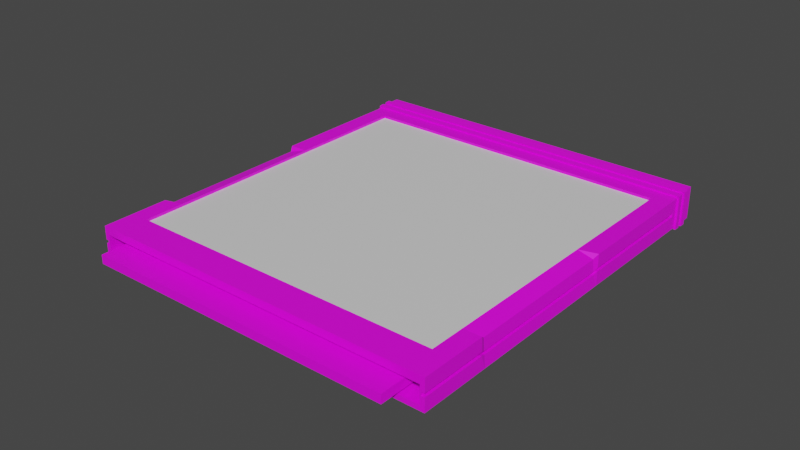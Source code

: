 # Source: cartridge.blend  (saved by Blender 2.82.7; exported with 4.5.12 LTS)
import bpy
from mathutils import Matrix  # noqa: F401  (used for matrix-valued properties, if any)

bpy.ops.wm.read_factory_settings(use_empty=True)
scene = bpy.context.scene
scene.name = 'Scene'

# ---- collections
col_collection = bpy.data.collections.new('Collection'); scene.collection.children.link(col_collection)

# ---- images (referenced by path relative to the original .blend; pixels are not part of the script)
import os
ASSET_DIR = os.environ.get("B2B_ASSET_DIR", "")  # directory of the original .blend (textures are referenced by path, not embedded)
HERE = os.path.dirname(os.path.abspath(__file__))  # packed textures are extracted next to this script under _unpacked/

def load_image(name, relpath, width, height, colorspace="sRGB"):
    """Load a texture the original file referenced (path relative to the .blend, or extracted next to this script)."""
    p = next((c for c in (os.path.join(HERE, relpath), os.path.join(ASSET_DIR, relpath)) if relpath and os.path.exists(c)), "")
    if p:
        img = bpy.data.images.load(p, check_existing=True)
        img.name = name
    else:  # same state as the original file: an image datablock whose file is absent (Cycles renders it pink)
        img = bpy.data.images.new(name, width, height)
        img.source = "FILE"
        img.filepath = "//" + (relpath or name)
    img.colorspace_settings.name = colorspace
    return img
img_cartridge_case_diffuse_png = load_image('cartridge_case-DIFFUSE.png', 'cartridge_case-DIFFUSE.png', 1024, 1024, 'sRGB')

# ---- materials (node trees are filled in below, after node groups)
mat_label = bpy.data.materials.new('label')
mat_label.use_transparent_shadow = False
mat_case = bpy.data.materials.new('case')
mat_case.use_transparent_shadow = False
mat_led1 = bpy.data.materials.new('led1')
mat_led1.use_transparent_shadow = False
mat_led2 = bpy.data.materials.new('led2')
mat_led2.use_transparent_shadow = False

# ---- material node trees
mat_label.use_nodes = True; mat_label.node_tree.nodes.clear()
_N = mat_label.node_tree.nodes; _L = mat_label.node_tree.links
n0 = _N.new('ShaderNodeOutputMaterial'); n0.name = 'Material Output'; n0.location = (300, 300)
n1 = _N.new('ShaderNodeBsdfPrincipled'); n1.name = 'Principled BSDF'; n1.location = (10, 300)
n1.distribution = 'GGX'
n1.subsurface_method = 'BURLEY'
n1.inputs[0].default_value = (0.7461, 0.7461, 0.7461, 1.0)
n1.inputs[3].default_value = 1.45
n1.inputs[27].default_value = (0.0, 0.0, 0.0, 1.0)
n1.inputs[28].default_value = 1.0
_L.new(n1.outputs[0], n0.inputs[0])
n0.is_active_output = True
mat_case.use_nodes = True; mat_case.node_tree.nodes.clear()
_N = mat_case.node_tree.nodes; _L = mat_case.node_tree.links
n0 = _N.new('ShaderNodeOutputMaterial'); n0.name = 'Material Output'; n0.location = (300, 300)
n1 = _N.new('ShaderNodeBsdfPrincipled'); n1.name = 'Principled BSDF'; n1.location = (10, 300)
n1.distribution = 'GGX'
n1.subsurface_method = 'BURLEY'
n1.inputs[3].default_value = 1.45
n1.inputs[27].default_value = (0.0, 0.0, 0.0, 1.0)
n1.inputs[28].default_value = 1.0
n2 = _N.new('ShaderNodeTexImage'); n2.name = 'Image Texture'; n2.location = (-280, 278)
n2.image = img_cartridge_case_diffuse_png
_L.new(n1.outputs[0], n0.inputs[0])
_L.new(n2.outputs[0], n1.inputs[0])
n0.is_active_output = True
mat_led1.use_nodes = True; mat_led1.node_tree.nodes.clear()
_N = mat_led1.node_tree.nodes; _L = mat_led1.node_tree.links
n0 = _N.new('ShaderNodeOutputMaterial'); n0.name = 'Material Output'; n0.location = (300, 300)
n1 = _N.new('ShaderNodeBsdfPrincipled'); n1.name = 'Principled BSDF'; n1.location = (10, 300)
n1.distribution = 'GGX'
n1.subsurface_method = 'BURLEY'
n1.inputs[0].default_value = (0.0116, 0.7578, 0.009087, 1.0)
n1.inputs[3].default_value = 1.45
n1.inputs[27].default_value = (0.0, 0.0, 0.0, 1.0)
n1.inputs[28].default_value = 1.0
_L.new(n1.outputs[0], n0.inputs[0])
n0.is_active_output = True
mat_led2.use_nodes = True; mat_led2.node_tree.nodes.clear()
_N = mat_led2.node_tree.nodes; _L = mat_led2.node_tree.links
n0 = _N.new('ShaderNodeOutputMaterial'); n0.name = 'Material Output'; n0.location = (300, 300)
n1 = _N.new('ShaderNodeBsdfPrincipled'); n1.name = 'Principled BSDF'; n1.location = (10, 300)
n1.distribution = 'GGX'
n1.subsurface_method = 'BURLEY'
n1.inputs[0].default_value = (0.004668, 0.3326, 1.0, 1.0)
n1.inputs[3].default_value = 1.45
n1.inputs[27].default_value = (0.0, 0.0, 0.0, 1.0)
n1.inputs[28].default_value = 1.0
_L.new(n1.outputs[0], n0.inputs[0])
n0.is_active_output = True

# ---- world
world_world = bpy.data.worlds.new('World'); scene.world = world_world
world_world.use_nodes = True; world_world.node_tree.nodes.clear()
_N = world_world.node_tree.nodes; _L = world_world.node_tree.links
n0 = _N.new('ShaderNodeOutputWorld'); n0.name = 'World Output'; n0.location = (300, 300)
n1 = _N.new('ShaderNodeBackground'); n1.name = 'Background'; n1.location = (10, 300)
n1.inputs[0].default_value = (0.05088, 0.05088, 0.05088, 1.0)
_L.new(n1.outputs[0], n0.inputs[0])
n0.is_active_output = True
world_world.color = (0.05088, 0.05088, 0.05088)
world_world.use_sun_shadow = False
world_world.sun_shadow_jitter_overblur = 0.0

# ---- meshes
me_cube_003 = bpy.data.meshes.new('Cube.003')
me_cube_003.from_pydata([(-0.05794, 0.1351, -0.004513), (-0.05794, 0.1351, 0.006024), (0.05794, 0.1351, -0.004513), (0.05794, 0.1351, 0.006024), (-0.05794, 0.1245, -0.004513), (-0.05205, 0.1215, 0.005336), (0.05794, 0.1245, -0.004513), (0.05205, 0.1215, 0.005336), (-0.05794, 0.1332, 0.006024), (0.05794, 0.1332, -0.004513), (-0.05794, 0.1332, -0.004513), (0.05794, 0.1332, 0.006024), (-0.05645, 0.00656, -0.002865), (-0.05205, 0.01662, 0.005336), (0.05205, 0.01662, 0.005336), (0.05645, 0.00656, -0.002865), (0.05794, 0.1245, 0.005336), (0.05645, 0.00656, 0.002865), (-0.05645, 0.00656, 0.002865), (-0.05794, 0.1245, 0.005336), (-0.05794, 0.00656, -0.004513), (-0.05794, 0.00656, 0.005336), (0.05794, 0.00656, 0.005336), (0.05794, 0.00656, -0.004513), (-0.05088, 0.02078, -0.001429), (-0.05088, 0.02078, 0.001429), (0.05088, 0.02078, 0.001429), (0.05088, 0.02078, -0.001429), (-0.05645, 0.02078, -0.002865), (-0.05645, 0.02078, 0.002865), (0.05645, 0.02078, 0.002865), (0.05645, 0.02078, -0.002865), (-0.05088, -0.0003754, -0.001429), (-0.05088, -0.0003754, 0.001429), (0.05088, -0.0003754, 0.001429), (0.05088, -0.0003754, -0.001429), (-0.05794, 0.1351, 0.000428), (0.05794, 0.1351, 0.000428), (0.03203, 0.1351, 0.000428), (0.0242, 0.1351, 0.000428), (0.0242, 0.1351, 0.001525), (0.0243, 0.1351, 0.002039), (0.02447, 0.1351, 0.002527), (0.0247, 0.1351, 0.002983), (0.02498, 0.1351, 0.003403), (0.02532, 0.1351, 0.003783), (0.0257, 0.1351, 0.004117), (0.02612, 0.1351, 0.004401), (0.02657, 0.1351, 0.00463), (0.02706, 0.1351, 0.004799), (0.02758, 0.1351, 0.004904), (0.02811, 0.1351, 0.00494), (0.02865, 0.1351, 0.004904), (0.02916, 0.1351, 0.004799), (0.02965, 0.1351, 0.00463), (0.03011, 0.1351, 0.004401), (0.03053, 0.1351, 0.004117), (0.03091, 0.1351, 0.003783), (0.03124, 0.1351, 0.003403), (0.03152, 0.1351, 0.002983), (0.03175, 0.1351, 0.002527), (0.03192, 0.1351, 0.002039), (0.03203, 0.1351, 0.001525), (0.03206, 0.1351, 0.0009886), (0.02416, 0.1351, 0.0009886), (0.03192, 0.1351, -6.17e-05), (0.03175, 0.1351, -0.0005493), (0.03152, 0.1351, -0.001006), (0.03124, 0.1351, -0.001426), (0.03091, 0.1351, -0.001805), (0.03053, 0.1351, -0.00214), (0.03011, 0.1351, -0.002423), (0.02965, 0.1351, -0.002653), (0.02916, 0.1351, -0.002822), (0.02865, 0.1351, -0.002927), (0.02811, 0.1351, -0.002963), (0.02758, 0.1351, -0.002927), (0.02706, 0.1351, -0.002822), (0.02657, 0.1351, -0.002653), (0.02612, 0.1351, -0.002423), (0.0257, 0.1351, -0.00214), (0.02532, 0.1351, -0.001805), (0.02498, 0.1351, -0.001426), (0.0247, 0.1351, -0.001006), (0.02447, 0.1351, -0.0005493), (0.0243, 0.1351, -6.17e-05), (0.0464, 0.1351, 0.000428), (0.03858, 0.1351, 0.000428), (0.03857, 0.1351, 0.001525), (0.03868, 0.1351, 0.002039), (0.03885, 0.1351, 0.002527), (0.03907, 0.1351, 0.002983), (0.03936, 0.1351, 0.003403), (0.03969, 0.1351, 0.003783), (0.04007, 0.1351, 0.004117), (0.04049, 0.1351, 0.004401), (0.04095, 0.1351, 0.00463), (0.04144, 0.1351, 0.004799), (0.04195, 0.1351, 0.004904), (0.04249, 0.1351, 0.00494), (0.04302, 0.1351, 0.004904), (0.04354, 0.1351, 0.004799), (0.04402, 0.1351, 0.00463), (0.04448, 0.1351, 0.004401), (0.0449, 0.1351, 0.004117), (0.04528, 0.1351, 0.003783), (0.04561, 0.1351, 0.003403), (0.0459, 0.1351, 0.002983), (0.04613, 0.1351, 0.002527), (0.0463, 0.1351, 0.002039), (0.0464, 0.1351, 0.001525), (0.04644, 0.1351, 0.0009886), (0.03853, 0.1351, 0.0009886), (0.0463, 0.1351, -6.17e-05), (0.04613, 0.1351, -0.0005493), (0.0459, 0.1351, -0.001006), (0.04561, 0.1351, -0.001426), (0.04528, 0.1351, -0.001805), (0.0449, 0.1351, -0.00214), (0.04448, 0.1351, -0.002423), (0.04402, 0.1351, -0.002653), (0.04354, 0.1351, -0.002822), (0.04302, 0.1351, -0.002927), (0.04249, 0.1351, -0.002963), (0.04195, 0.1351, -0.002927), (0.04144, 0.1351, -0.002822), (0.04095, 0.1351, -0.002653), (0.04049, 0.1351, -0.002423), (0.04007, 0.1351, -0.00214), (0.03969, 0.1351, -0.001805), (0.03936, 0.1351, -0.001426), (0.03907, 0.1351, -0.001006), (0.03885, 0.1351, -0.0005493), (0.03868, 0.1351, -6.17e-05), (-0.05794, 0.1315, -0.004513), (0.05794, 0.1315, 0.005889), (-0.05794, 0.1315, 0.005889), (0.05794, 0.1315, -0.004513), (-0.05794, 0.1298, -0.004513), (0.05794, 0.1298, 0.005752), (-0.05794, 0.1298, 0.005752), (0.05794, 0.1298, -0.004513), (-0.05866, 0.1297, 0.006238), (-0.05866, 0.1315, 0.006387), (0.05866, 0.1297, -0.005005), (0.05866, 0.1315, -0.005005), (-0.05866, 0.1315, -0.005005), (0.05866, 0.1315, 0.006387), (-0.05866, 0.1297, -0.005005), (0.05866, 0.1297, 0.006238), (-0.05794, 0.1283, -0.004513), (0.05794, 0.1283, 0.00564), (-0.05794, 0.1283, 0.00564), (0.05794, 0.1283, -0.004513), (-0.05794, 0.1266, -0.004513), (0.05794, 0.1266, 0.005504), (-0.05794, 0.1266, 0.005504), (0.05794, 0.1266, -0.004513), (-0.05856, 0.1265, 0.005983), (-0.05856, 0.1284, 0.006133), (0.05856, 0.1265, -0.004999), (0.05856, 0.1284, -0.004999), (-0.05856, 0.1284, -0.004999), (0.05856, 0.1284, 0.006133), (-0.05856, 0.1265, -0.004999), (0.05856, 0.1265, 0.005983), (0.05205, 0.1215, 0.004467), (0.05205, 0.01662, 0.004467), (-0.05205, 0.01662, 0.004467), (-0.05205, 0.1215, 0.004467), (0.05205, 0.02828, 0.004467), (-0.05794, 0.02828, -0.004513), (0.05794, 0.02828, -0.004513), (-0.05794, 0.02828, 0.005336), (-0.05205, 0.02828, 0.004467), (-0.05205, 0.02828, 0.005336), (0.05794, 0.02828, 0.005336), (0.05205, 0.02828, 0.005336), (0.05794, 0.08154, -0.004513), (-0.05794, 0.08154, 0.005336), (-0.05794, 0.08154, -0.004513), (-0.05205, 0.08154, 0.004467), (-0.05205, 0.08154, 0.005336), (0.05205, 0.08154, 0.005336), (0.05205, 0.08154, 0.004467), (0.05794, 0.08154, 0.005336), (0.05205, 0.02992, 0.004467), (-0.05794, 0.02992, -0.004513), (0.05714, 0.02992, 0.004023), (0.05205, 0.02992, 0.005336), (0.05794, 0.02992, -0.004513), (-0.05714, 0.02992, 0.004023), (-0.05205, 0.02992, 0.004467), (-0.05205, 0.02992, 0.005336), (0.05794, 0.08007, -0.004513), (-0.05714, 0.08007, 0.004023), (-0.05205, 0.08007, 0.004467), (-0.05205, 0.08007, 0.005336), (0.05205, 0.08007, 0.004467), (-0.05794, 0.08007, -0.004513), (0.05714, 0.08007, 0.004023), (0.05205, 0.08007, 0.005336), (-0.05794, 0.00656, 0.000981), (0.05794, 0.00656, 0.000981), (0.05794, 0.1245, 0.000981), (-0.05794, 0.1245, 0.000981), (0.05794, 0.1332, 0.001365), (-0.05794, 0.1332, 0.001365), (-0.05645, 0.00656, 0.001908), (0.05645, 0.00656, 0.001421), (-0.05645, 0.02078, 0.0003314), (0.05645, 0.02078, 0.0003314), (-0.05088, 0.02078, 0.0001653), (0.05088, 0.02078, 0.0001653), (-0.05711, 0.08154, 0.0009509), (-0.05711, 0.08154, -0.0001774), (-0.05794, 0.1315, 0.00129), (0.05794, 0.1315, 0.00129), (-0.05794, 0.1298, 0.001213), (0.05794, 0.1298, 0.001213), (-0.05866, 0.1315, 0.00135), (0.05866, 0.1315, 0.00135), (-0.05866, 0.1297, 0.001267), (0.05866, 0.1297, 0.001267), (-0.05794, 0.1283, 0.001151), (0.05794, 0.1283, 0.001151), (-0.05794, 0.1266, 0.001075), (0.05794, 0.1266, 0.001075), (-0.05856, 0.1284, 0.001211), (0.05856, 0.1284, 0.001211), (-0.05856, 0.1265, 0.001127), (0.05856, 0.1265, 0.001127), (-0.05794, 0.02828, 0.000981), (0.05794, 0.02828, 0.000981), (-0.05794, 0.08154, 0.000981), (0.05794, 0.08154, 0.000981), (0.05749, 0.02992, 0.0002485), (-0.05749, 0.02992, 0.0002485), (0.05749, 0.08007, 0.0002485), (-0.05749, 0.08007, 0.0002485), (0.05794, 0.00656, -0.0001473), (0.05794, 0.1245, -0.0001473), (-0.05794, 0.1245, -0.0001473), (0.05794, 0.1332, 0.0001578), (-0.05794, 0.1332, 0.0001578), (0.05645, 0.00656, -0.0008697), (0.05645, 0.02078, -0.000325), (0.05088, 0.02078, -0.0001621), (-0.05711, 0.006565, 0.0009509), (-0.05794, 0.1315, 9.792e-05), (0.05794, 0.1315, 9.792e-05), (-0.05794, 0.1298, 3.743e-05), (0.05794, 0.1298, 3.743e-05), (-0.05866, 0.1315, 4.497e-05), (0.05866, 0.1315, 4.497e-05), (-0.05866, 0.1297, -2.128e-05), (0.05866, 0.1297, -2.128e-05), (-0.05794, 0.1283, -1.231e-05), (0.05794, 0.1283, -1.231e-05), (-0.05794, 0.1266, -7.27e-05), (0.05794, 0.1266, -7.27e-05), (-0.05856, 0.1284, -6.455e-05), (0.05856, 0.1284, -6.455e-05), (-0.05856, 0.1265, -0.0001308), (0.05856, 0.1265, -0.0001308), (-0.05794, 0.02828, -0.0001473), (0.05794, 0.02828, -0.0001473), (0.05794, 0.08154, -0.0001473), (0.05759, 0.02992, -0.0007293), (-0.05759, 0.02992, -0.0007293), (0.05759, 0.08007, -0.0007293), (-0.05759, 0.08007, -0.0007293), (-0.05794, 0.00656, -0.0001473), (-0.05645, 0.00656, -0.0008264), (-0.05645, 0.02078, -0.000325), (-0.05088, 0.02078, -0.0001621), (-0.05711, 0.006565, -0.0001774), (-0.05794, 0.08154, -0.0001473), (-0.05667, 0.02992, 0.0002185), (-0.05667, 0.08007, 0.0002185), (-0.05711, 0.02828, 0.0009509), (-0.05711, 0.1245, 0.0009509), (-0.05711, 0.1245, -0.0001774), (-0.05711, 0.02828, -0.0001774), (-0.05676, 0.02992, -0.0007594), (-0.05676, 0.08007, -0.0007594), (0.05685, 0.08154, 0.0009532), (0.0564, 0.08007, 0.0002208), (0.0564, 0.02992, 0.0002208), (0.05685, 0.02828, 0.0009532), (0.05685, 0.006564, 0.0009532), (0.05685, 0.1245, 0.0009532), (0.05685, 0.006564, -0.000175), (0.05685, 0.1245, -0.000175), (0.05685, 0.02828, -0.000175), (0.05685, 0.08154, -0.000175), (0.0565, 0.02992, -0.0007571), (0.0565, 0.08007, -0.0007571)], [], [(10, 244, 207, 8, 1, 36, 0), (0, 36, 39, 85, 84, 83, 82, 81, 80, 79, 78, 77, 76, 75, 74, 73, 72, 71, 70, 69, 68, 67, 66, 65, 38, 87, 133, 132, 131, 130, 129, 128, 127, 126, 125, 124, 123, 122, 121, 120, 119, 118, 117, 116, 115, 114, 113, 86, 37, 2), (204, 16, 185, 235), (4, 6, 178, 180), (7, 5, 169, 166), (155, 156, 19, 16), (154, 157, 6, 4), (227, 155, 16, 204), (202, 21, 173, 232), (2, 37, 3, 11, 206, 243, 9), (0, 2, 9, 10), (3, 1, 8, 11), (216, 136, 8, 207), (17, 18, 29, 30), (7, 183, 185, 16), (14, 13, 21, 22), (13, 175, 173, 21), (5, 7, 16, 19), (208, 18, 21, 202), (245, 15, 23, 240), (15, 12, 20, 23), (18, 17, 22, 21), (284, 278, 279, 285), (209, 17, 30, 211), (12, 15, 31, 28), (273, 12, 28, 274), (212, 25, 29, 210), (247, 27, 31, 246), (27, 24, 28, 31), (25, 26, 30, 29), (283, 280, 278, 284), (26, 25, 33, 34), (285, 279, 214, 215), (24, 27, 35, 32), (37, 86, 111, 110, 109, 108, 107, 106, 105, 104, 103, 102, 101, 100, 99, 98, 97, 96, 95, 94, 93, 92, 91, 90, 89, 88, 112, 87, 38, 63, 62, 61, 60, 59, 58, 57, 56, 55, 54, 53, 52, 51, 50, 49, 48, 47, 46, 45, 44, 43, 42, 41, 40, 64, 39, 36, 1, 3), (39, 64, 40, 41, 42, 43, 44, 45, 46, 47, 48, 49, 50, 51, 52, 53, 54, 55, 56, 57, 58, 59, 60, 61, 62, 63, 38), (38, 65, 66, 67, 68, 69, 70, 71, 72, 73, 74, 75, 76, 77, 78, 79, 80, 81, 82, 83, 84, 85, 39), (87, 112, 88, 89, 90, 91, 92, 93, 94, 95, 96, 97, 98, 99, 100, 101, 102, 103, 104, 105, 106, 107, 108, 109, 110, 111, 86), (86, 113, 114, 115, 116, 117, 118, 119, 120, 121, 122, 123, 124, 125, 126, 127, 128, 129, 130, 131, 132, 133, 87), (218, 140, 142, 222), (206, 11, 135, 217), (10, 9, 137, 134), (11, 8, 136, 135), (224, 152, 140, 218), (141, 138, 148, 144), (217, 135, 147, 221), (135, 136, 143, 147), (222, 142, 143, 220), (221, 147, 149, 223), (146, 145, 144, 148), (147, 143, 142, 149), (134, 137, 145, 146), (140, 139, 149, 142), (249, 134, 146, 253), (252, 141, 144, 256), (260, 157, 160, 264), (219, 139, 151, 225), (138, 141, 153, 150), (139, 140, 152, 151), (205, 19, 156, 226), (257, 150, 162, 261), (156, 155, 165, 158), (150, 153, 161, 162), (230, 158, 159, 228), (229, 163, 165, 231), (162, 161, 160, 164), (163, 159, 158, 165), (151, 152, 159, 163), (225, 151, 163, 229), (157, 154, 164, 160), (226, 156, 158, 230), (13, 14, 167, 168), (5, 182, 181, 169), (14, 177, 170, 167), (239, 195, 179, 234), (174, 175, 13, 168), (233, 176, 22, 203), (195, 197, 182, 179), (198, 201, 183, 184), (196, 192, 174, 168, 167, 170, 186, 198, 184, 166, 169, 181), (171, 172, 23, 20), (176, 177, 14, 22), (179, 182, 5, 19), (234, 179, 19, 205), (192, 193, 175, 174), (184, 183, 7, 166), (236, 188, 176, 233), (187, 190, 172, 171), (188, 189, 177, 176), (200, 201, 189, 188), (199, 194, 190, 187), (238, 200, 188, 236), (196, 197, 193, 192), (170, 177, 189, 186), (173, 175, 193, 191), (232, 173, 191, 237), (181, 182, 197, 196), (235, 185, 200, 238), (180, 178, 194, 199), (185, 183, 201, 200), (186, 189, 201, 198), (191, 193, 197, 195), (237, 191, 195, 239), (232, 237, 278, 280), (235, 238, 287, 286), (234, 205, 281, 214), (236, 233, 289, 288), (241, 204, 291, 293), (205, 242, 282, 281), (266, 268, 296, 294), (271, 269, 284, 285), (259, 226, 230, 263), (258, 225, 229, 262), (262, 229, 231, 264), (263, 230, 228, 261), (152, 224, 228, 159), (242, 205, 226, 259), (252, 219, 225, 258), (155, 227, 231, 165), (139, 219, 223, 149), (136, 216, 220, 143), (254, 221, 223, 256), (255, 222, 220, 253), (250, 217, 221, 254), (257, 224, 218, 251), (243, 206, 217, 250), (251, 218, 222, 255), (269, 265, 283, 284), (265, 272, 276, 283), (26, 213, 211, 30), (275, 212, 210, 274), (18, 208, 210, 29), (245, 209, 211, 246), (276, 248, 280, 283), (17, 209, 203, 22), (276, 272, 273), (249, 216, 207, 244), (277, 271, 285, 215), (260, 227, 204, 241), (267, 241, 293, 295), (6, 241, 267, 178), (157, 260, 241, 6), (20, 272, 265, 171), (134, 249, 244, 10), (12, 273, 272, 20), (15, 245, 246, 31), (24, 275, 274, 28), (247, 213, 26, 34, 35, 27), (25, 212, 275, 24, 32, 33), (138, 251, 255, 148), (9, 243, 250, 137), (150, 257, 251, 138), (137, 250, 254, 145), (148, 255, 253, 146), (145, 254, 256, 144), (141, 252, 258, 153), (4, 242, 259, 154), (164, 263, 261, 162), (161, 262, 264, 160), (153, 258, 262, 161), (154, 259, 263, 164), (199, 271, 277, 180), (172, 266, 240, 23), (180, 277, 242, 4), (190, 268, 266, 172), (194, 270, 268, 190), (171, 265, 269, 187), (178, 267, 270, 194), (187, 269, 271, 199), (224, 257, 261, 228), (227, 260, 264, 231), (219, 252, 256, 223), (216, 249, 253, 220), (213, 247, 246, 211), (208, 273, 274, 210), (35, 34, 33, 32), (203, 209, 290), (215, 214, 281, 282), (242, 277, 215, 282), (202, 248, 208), (202, 232, 280, 248), (237, 239, 279, 278), (239, 234, 214, 279), (276, 273, 208, 248), (295, 286, 287, 297), (297, 287, 288, 296), (296, 288, 289, 294), (294, 289, 290, 292), (293, 291, 286, 295), (268, 270, 297, 296), (240, 266, 294, 292), (204, 235, 286, 291), (233, 203, 290, 289), (238, 236, 288, 287), (240, 292, 245), (270, 267, 295, 297), (290, 209, 245, 292)])
me_cube_003.polygons.foreach_set('material_index', [1, 1, 1, 1, 1, 1, 1, 1, 1, 1, 1, 1, 1, 1, 1, 1, 1, 1, 1, 1, 1, 1, 1, 1, 1, 1, 1, 1, 1, 1, 1, 1, 1, 1, 1, 3, 3, 2, 2, 1, 1, 1, 1, 1, 1, 1, 1, 1, 1, 1, 1, 1, 1, 1, 1, 1, 1, 1, 1, 1, 1, 1, 1, 1, 1, 1, 1, 1, 1, 1, 1, 1, 1, 1, 1, 1, 1, 1, 1, 0, 1, 1, 1, 1, 1, 1, 1, 1, 1, 1, 1, 1, 1, 1, 1, 1, 1, 1, 1, 1, 1, 1, 1, 1, 1, 1, 1, 1, 1, 1, 1, 1, 1, 1, 1, 1, 1, 1, 1, 1, 1, 1, 1, 1, 1, 1, 1, 1, 1, 1, 1, 1, 1, 1, 1, 1, 1, 1, 1, 1, 1, 1, 1, 1, 1, 1, 1, 1, 1, 1, 1, 1, 1, 1, 1, 1, 1, 1, 1, 1, 1, 1, 1, 1, 1, 1, 1, 1, 1, 1, 1, 1, 1, 1, 1, 1, 1, 1, 1, 1, 1, 1, 1, 1, 1, 1, 1, 1, 1, 1, 1, 1, 1, 1, 1, 1, 1])
_uv = me_cube_003.uv_layers.new(name='UVMap')
_uv.uv.foreach_set('vector', [0.3764, 0.8989, 0.3764, 0.806, 0.3764, 0.782, 0.3764, 0.6893, 0.3806, 0.6893, 0.3806, 0.7411, 0.3806, 0.8989, 0.2979, 0.5053, 0.3031, 0.6287, 0.09192, 0.629, 0.09152, 0.626, 0.09097, 0.623, 0.09029, 0.6202, 0.08949, 0.6176, 0.08861, 0.6153, 0.08775, 0.6132, 0.08685, 0.6115, 0.08591, 0.6101, 0.08495, 0.609, 0.08389, 0.6083, 0.08218, 0.608, 0.08055, 0.6082, 0.07893, 0.6089, 0.07758, 0.61, 0.07629, 0.6115, 0.0751, 0.6132, 0.07405, 0.6153, 0.07319, 0.6176, 0.07251, 0.6202, 0.07202, 0.6231, 0.07171, 0.6261, 0.07159, 0.6291, 0.05456, 0.6291, 0.05413, 0.6261, 0.05353, 0.6231, 0.05279, 0.6203, 0.05193, 0.6177, 0.05095, 0.6153, 0.04987, 0.6132, 0.0487, 0.6115, 0.04743, 0.61, 0.04609, 0.609, 0.04469, 0.6083, 0.04324, 0.6081, 0.04183, 0.6083, 0.0405, 0.609, 0.03927, 0.61, 0.03814, 0.6115, 0.03713, 0.6133, 0.03625, 0.6153, 0.03553, 0.6177, 0.03495, 0.6203, 0.03454, 0.6231, 0.03429, 0.6261, 0.0342, 0.6292, 0.004173, 0.6292, 0.001695, 0.5011, 0.9293, 0.8317, 0.9293, 0.9683, 0.8346, 0.9683, 0.8346, 0.8317, 0.2992, 0.4053, 0.002996, 0.4057, 0.003274, 0.3067, 0.2995, 0.3069, 0.6159, 0.4856, 0.3282, 0.475, 0.3538, 0.4426, 0.5819, 0.4595, 0.6302, 0.5011, 0.3145, 0.4884, 0.3149, 0.4805, 0.6305, 0.4932, 0.2991, 0.4151, 0.002924, 0.4109, 0.002996, 0.4057, 0.2992, 0.4099, 0.9347, 0.8347, 0.9346, 0.9736, 0.9293, 0.9683, 0.9293, 0.8317, 0.05947, 0.8209, 0.05941, 0.6854, 0.1069, 0.6854, 0.1069, 0.8209, 0.989, 0.5654, 0.989, 0.7196, 0.989, 0.8942, 0.9849, 0.8942, 0.9849, 0.7488, 0.9849, 0.7112, 0.9849, 0.5654, 0.2979, 0.5053, 0.001695, 0.5011, 0.001761, 0.4959, 0.298, 0.5001, 0.6262, 0.6006, 0.3105, 0.5879, 0.3108, 0.5824, 0.6264, 0.5951, 0.3706, 0.7856, 0.3706, 0.6958, 0.3764, 0.6893, 0.3764, 0.782, 0.6297, 0.1008, 0.3114, 0.08772, 0.3129, 0.05156, 0.6312, 0.0646, 0.6159, 0.4856, 0.6154, 0.3816, 0.6304, 0.3829, 0.6305, 0.4932, 0.6145, 0.2126, 0.3211, 0.2032, 0.3035, 0.177, 0.6303, 0.1904, 0.3211, 0.2032, 0.3219, 0.2334, 0.3056, 0.2329, 0.3035, 0.177, 0.3282, 0.475, 0.6159, 0.4856, 0.6305, 0.4932, 0.3149, 0.4805, 0.05553, 0.8464, 0.05544, 0.7704, 0.05941, 0.6854, 0.05947, 0.8209, 0.6654, 0.7938, 0.6653, 0.7165, 0.6695, 0.6594, 0.6695, 0.7963, 0.01145, 0.07991, 0.3, 0.08401, 0.3031, 0.1381, 0.006861, 0.1339, 0.3114, 0.08772, 0.6297, 0.1008, 0.6303, 0.1904, 0.3035, 0.177, 0.1105, 0.856, 0.1105, 0.8209, 0.2201, 0.8208, 0.2201, 0.8559, 0.6654, 0.8138, 0.6654, 0.8908, 0.6351, 0.8908, 0.635, 0.8138, 0.3, 0.08401, 0.01145, 0.07991, 0.01192, 0.04714, 0.3005, 0.05124, 0.05555, 0.8661, 0.05563, 0.9424, 0.02566, 0.9424, 0.02558, 0.8662, 0.01254, 0.8515, 0.0125, 0.8135, 0.02547, 0.7704, 0.02556, 0.8465, 0.6218, 0.7988, 0.6218, 0.7602, 0.635, 0.7166, 0.635, 0.7938, 0.02682, 0.0002211, 0.2869, 0.003919, 0.3005, 0.05124, 0.01192, 0.04714, 0.3307, 0.0002211, 0.6176, 0.01197, 0.6312, 0.0646, 0.3129, 0.05156, 0.1069, 0.856, 0.1069, 0.8209, 0.1105, 0.8209, 0.1105, 0.856, 0.6478, 0.4474, 0.6478, 0.07211, 0.7181, 0.07211, 0.7181, 0.4474, 0.2201, 0.8559, 0.2201, 0.8208, 0.2233, 0.8208, 0.2233, 0.8559, 0.9238, 0.07211, 0.9238, 0.4474, 0.8535, 0.4474, 0.8535, 0.07211, 0.004173, 0.6292, 0.0342, 0.6292, 0.03432, 0.6326, 0.03461, 0.6359, 0.03508, 0.6391, 0.03571, 0.6421, 0.03648, 0.6449, 0.03741, 0.6475, 0.03846, 0.6499, 0.03962, 0.6519, 0.04086, 0.6537, 0.04217, 0.6551, 0.04353, 0.6562, 0.04495, 0.6569, 0.04639, 0.6571, 0.04781, 0.6569, 0.04912, 0.6562, 0.05032, 0.6551, 0.0514, 0.6537, 0.05235, 0.6519, 0.05315, 0.6498, 0.0538, 0.6475, 0.05432, 0.6449, 0.05469, 0.642, 0.05492, 0.639, 0.05498, 0.6359, 0.05487, 0.6326, 0.05456, 0.6291, 0.07159, 0.6291, 0.07169, 0.6325, 0.07199, 0.6358, 0.07248, 0.639, 0.07315, 0.642, 0.074, 0.6448, 0.07504, 0.6474, 0.07623, 0.6497, 0.07757, 0.6518, 0.079, 0.6535, 0.08047, 0.655, 0.08199, 0.6561, 0.08356, 0.6567, 0.08526, 0.657, 0.08697, 0.6567, 0.08795, 0.656, 0.08878, 0.6549, 0.08954, 0.6535, 0.09023, 0.6517, 0.09081, 0.6496, 0.09128, 0.6473, 0.09166, 0.6447, 0.09203, 0.6419, 0.09225, 0.6389, 0.09231, 0.6358, 0.09221, 0.6325, 0.09192, 0.629, 0.3031, 0.6287, 0.3025, 0.6622, 0.005888, 0.664, 0.0004241, 0.5707, 0.0, 0.4998, 0.009131, 0.432, 0.02681, 0.3669, 0.0524, 0.3052, 0.08527, 0.2475, 0.1248, 0.1943, 0.1703, 0.1463, 0.2211, 0.1041, 0.2767, 0.06818, 0.3364, 0.03922, 0.3996, 0.01781, 0.4655, 0.004538, 0.5337, 0.0, 0.6012, 0.004594, 0.6653, 0.01792, 0.7256, 0.03938, 0.7814, 0.06838, 0.8321, 0.1043, 0.8773, 0.1466, 0.9164, 0.1947, 0.9487, 0.2479, 0.9738, 0.3056, 0.9911, 0.3673, 1.0, 0.4324, 1.0, 0.5002, 0.9907, 0.5711, 0.9907, 0.5711, 0.9732, 0.6331, 0.9476, 0.6948, 0.9147, 0.7525, 0.8752, 0.8057, 0.8297, 0.8537, 0.7789, 0.8959, 0.7233, 0.9318, 0.6636, 0.9608, 0.6004, 0.9822, 0.5345, 0.9955, 0.4663, 1.0, 0.3988, 0.9954, 0.3347, 0.9821, 0.2744, 0.9606, 0.2186, 0.9316, 0.1679, 0.8957, 0.1227, 0.8534, 0.08364, 0.8053, 0.0513, 0.7521, 0.0262, 0.6944, 0.008919, 0.6327, 0.0004241, 0.5707, 0.0004248, 0.5707, 0.0, 0.4998, 0.009132, 0.432, 0.02681, 0.3669, 0.0524, 0.3052, 0.08527, 0.2475, 0.1248, 0.1943, 0.1703, 0.1463, 0.2211, 0.1041, 0.2767, 0.06818, 0.3364, 0.03922, 0.3996, 0.01781, 0.4655, 0.004538, 0.5337, 0.0, 0.6012, 0.004594, 0.6653, 0.01792, 0.7256, 0.03938, 0.7814, 0.06838, 0.8321, 0.1043, 0.8773, 0.1466, 0.9164, 0.1947, 0.9487, 0.2479, 0.9738, 0.3056, 0.9911, 0.3673, 1.0, 0.4324, 1.0, 0.5002, 0.9907, 0.5711, 0.9907, 0.5711, 0.9732, 0.6331, 0.9476, 0.6948, 0.9147, 0.7525, 0.8752, 0.8057, 0.8297, 0.8537, 0.7789, 0.8959, 0.7233, 0.9318, 0.6636, 0.9608, 0.6004, 0.9822, 0.5345, 0.9955, 0.4663, 1.0, 0.3988, 0.9954, 0.3347, 0.9821, 0.2744, 0.9606, 0.2186, 0.9316, 0.1679, 0.8957, 0.1227, 0.8534, 0.08364, 0.8053, 0.0513, 0.7521, 0.0262, 0.6944, 0.00892, 0.6327, 0.0004248, 0.5707, 0.3493, 0.8314, 0.3493, 0.7443, 0.3568, 0.6864, 0.3564, 0.8069, 0.9849, 0.7488, 0.9849, 0.8942, 0.9792, 0.89, 0.9792, 0.7464, 0.298, 0.5001, 0.001761, 0.4959, 0.001824, 0.4907, 0.298, 0.495, 0.6264, 0.5951, 0.3108, 0.5824, 0.311, 0.5761, 0.6267, 0.5888, 0.3438, 0.8349, 0.3437, 0.7506, 0.3493, 0.7443, 0.3493, 0.8314, 0.002347, 0.4532, 0.2985, 0.4574, 0.3001, 0.4736, 0.0002852, 0.4693, 0.9792, 0.7464, 0.9792, 0.89, 0.9724, 0.9495, 0.9728, 0.7729, 0.6267, 0.5888, 0.311, 0.5761, 0.3098, 0.5586, 0.6293, 0.5714, 0.3564, 0.8069, 0.3568, 0.6864, 0.3638, 0.678, 0.3635, 0.8021, 0.9728, 0.7729, 0.9724, 0.9495, 0.9656, 0.9442, 0.966, 0.7699, 0.3001, 0.4788, 0.0002211, 0.4746, 0.0002852, 0.4693, 0.3001, 0.4736, 0.6293, 0.5714, 0.3098, 0.5586, 0.31, 0.5518, 0.6296, 0.5646, 0.298, 0.495, 0.001824, 0.4907, 0.0002211, 0.4746, 0.3001, 0.4788, 0.3127, 0.5349, 0.6283, 0.5476, 0.6296, 0.5646, 0.31, 0.5518, 0.3706, 0.8089, 0.3706, 0.8989, 0.363, 0.9588, 0.3634, 0.8343, 0.9597, 0.7503, 0.9597, 0.6079, 0.9664, 0.55, 0.9661, 0.7247, 0.9347, 0.7987, 0.9347, 0.6594, 0.9415, 0.5927, 0.941, 0.7682, 0.9597, 0.7871, 0.9597, 0.929, 0.9542, 0.9255, 0.9542, 0.7851, 0.2985, 0.4574, 0.002347, 0.4532, 0.002404, 0.448, 0.2986, 0.4523, 0.6283, 0.5476, 0.3127, 0.5349, 0.3129, 0.5294, 0.6286, 0.5421, 0.3172, 0.8208, 0.3171, 0.6853, 0.3225, 0.6792, 0.3225, 0.8174, 0.3438, 0.8568, 0.3438, 0.9413, 0.3361, 0.9936, 0.3365, 0.8779, 0.3145, 0.4884, 0.6302, 0.5011, 0.6312, 0.5179, 0.3122, 0.5051, 0.2986, 0.4523, 0.002404, 0.448, 0.001064, 0.4321, 0.3004, 0.4363, 0.3297, 0.8524, 0.3301, 0.7405, 0.337, 0.7327, 0.3366, 0.848, 0.9478, 0.8166, 0.9473, 0.9941, 0.9404, 0.9886, 0.9409, 0.8136, 0.3004, 0.4363, 0.001064, 0.4321, 0.001131, 0.4268, 0.3005, 0.4311, 0.6309, 0.5249, 0.3119, 0.5121, 0.3122, 0.5051, 0.6312, 0.5179, 0.6286, 0.5421, 0.3129, 0.5294, 0.3119, 0.5121, 0.6309, 0.5249, 0.9542, 0.7851, 0.9542, 0.9255, 0.9473, 0.9941, 0.9478, 0.8166, 0.002924, 0.4109, 0.2991, 0.4151, 0.3005, 0.4311, 0.001131, 0.4268, 0.3225, 0.8174, 0.3225, 0.6792, 0.3301, 0.7405, 0.3297, 0.8524, 0.3211, 0.2032, 0.6145, 0.2126, 0.5881, 0.2457, 0.3559, 0.2295, 0.3282, 0.475, 0.3255, 0.3715, 0.3546, 0.3614, 0.3538, 0.4426, 0.6145, 0.2126, 0.6147, 0.243, 0.5874, 0.2695, 0.5881, 0.2457, 0.2201, 0.8208, 0.22, 0.6853, 0.2232, 0.6853, 0.2233, 0.8208, 0.3556, 0.2532, 0.3219, 0.2334, 0.3211, 0.2032, 0.3559, 0.2295, 0.7173, 0.8317, 0.7173, 0.9683, 0.6695, 0.9683, 0.6695, 0.8317, 0.3106, 0.3662, 0.3254, 0.3676, 0.3255, 0.3715, 0.3107, 0.37, 0.5843, 0.3751, 0.6154, 0.3778, 0.6154, 0.3816, 0.5843, 0.3781, 1.192e-07, 0.605, 5.96e-08, 0.1268, 5.96e-08, 0.1111, 0.0, 2.98e-07, 1.0, 0.0, 1.0, 0.1111, 1.0, 0.1268, 1.0, 0.605, 1.0, 0.6191, 1.0, 1.0, 2.384e-07, 1.0, 1.192e-07, 0.6191, 0.2998, 0.1848, 0.003619, 0.184, 0.00376, 0.1339, 0.3, 0.135, 0.6303, 0.2461, 0.6147, 0.243, 0.6145, 0.2126, 0.6303, 0.1904, 0.3107, 0.37, 0.3255, 0.3715, 0.3282, 0.475, 0.3149, 0.4805, 0.2233, 0.8208, 0.2232, 0.6853, 0.3171, 0.6853, 0.3172, 0.8208, 0.3556, 0.2565, 0.322, 0.2377, 0.3219, 0.2334, 0.3556, 0.2532, 0.5843, 0.3781, 0.6154, 0.3816, 0.6159, 0.4856, 0.5819, 0.4595, 0.7209, 0.8317, 0.7209, 0.9683, 0.7173, 0.9683, 0.7173, 0.8317, 0.2998, 0.1886, 0.003609, 0.1878, 0.003619, 0.184, 0.2998, 0.1848, 0.6303, 0.2504, 0.6147, 0.2472, 0.6147, 0.243, 0.6303, 0.2461, 0.6304, 0.3791, 0.6154, 0.3778, 0.6147, 0.2472, 0.6303, 0.2504, 0.2995, 0.3035, 0.003284, 0.3034, 0.003609, 0.1878, 0.2998, 0.1886, 0.8314, 0.8317, 0.8314, 0.9683, 0.7209, 0.9683, 0.7209, 0.8317, 0.3546, 0.3584, 0.3254, 0.3676, 0.322, 0.2377, 0.3556, 0.2565, 0.5874, 0.2695, 0.6147, 0.243, 0.6147, 0.2472, 0.5873, 0.2728, 0.3056, 0.2329, 0.3219, 0.2334, 0.322, 0.2377, 0.3057, 0.2371, 0.1069, 0.8209, 0.1069, 0.6854, 0.1105, 0.6854, 0.1105, 0.8209, 0.3546, 0.3614, 0.3255, 0.3715, 0.3254, 0.3676, 0.3546, 0.3584, 0.8346, 0.8317, 0.8346, 0.9683, 0.8314, 0.9683, 0.8314, 0.8317, 0.2995, 0.3069, 0.003274, 0.3067, 0.003284, 0.3034, 0.2995, 0.3035, 0.6304, 0.3829, 0.6154, 0.3816, 0.6154, 0.3778, 0.6304, 0.3791, 0.5873, 0.2728, 0.6147, 0.2472, 0.6154, 0.3778, 0.5843, 0.3751, 0.3057, 0.2371, 0.322, 0.2377, 0.3254, 0.3676, 0.3106, 0.3662, 0.1105, 0.8209, 0.1105, 0.6854, 0.22, 0.6853, 0.2201, 0.8208, 0.1069, 0.8209, 0.1105, 0.8209, 0.1105, 0.8209, 0.1069, 0.8209, 0.8346, 0.8317, 0.8314, 0.8317, 0.8314, 0.8317, 0.8346, 0.8317, 0.2233, 0.8208, 0.3172, 0.8208, 0.3172, 0.8208, 0.2233, 0.8208, 0.7209, 0.8317, 0.7173, 0.8317, 0.7173, 0.8317, 0.7209, 0.8317, 0.9293, 0.7964, 0.9293, 0.8317, 0.9293, 0.8317, 0.9293, 0.7964, 0.3172, 0.8208, 0.3172, 0.8559, 0.3172, 0.8559, 0.3172, 0.8208, 0.7173, 0.7963, 0.7209, 0.7963, 0.7209, 0.7963, 0.7173, 0.7963, 0.2201, 0.8559, 0.1105, 0.856, 0.1105, 0.856, 0.2201, 0.8559, 0.3225, 0.8532, 0.3225, 0.8174, 0.3297, 0.8524, 0.3295, 0.8814, 0.9542, 0.7487, 0.9542, 0.7851, 0.9478, 0.8166, 0.9479, 0.7706, 0.9479, 0.7706, 0.9478, 0.8166, 0.9409, 0.8136, 0.941, 0.7682, 0.3295, 0.8814, 0.3297, 0.8524, 0.3366, 0.848, 0.3365, 0.8779, 0.3437, 0.7506, 0.3438, 0.8349, 0.3366, 0.848, 0.337, 0.7327, 0.3172, 0.8559, 0.3172, 0.8208, 0.3225, 0.8174, 0.3225, 0.8532, 0.9597, 0.7503, 0.9597, 0.7871, 0.9542, 0.7851, 0.9542, 0.7487, 0.9346, 0.9736, 0.9347, 0.8347, 0.9409, 0.8136, 0.9404, 0.9886, 0.9597, 0.929, 0.9597, 0.7871, 0.966, 0.7699, 0.9656, 0.9442, 0.3706, 0.6958, 0.3706, 0.7856, 0.3635, 0.8021, 0.3638, 0.678, 0.9729, 0.7271, 0.9728, 0.7729, 0.966, 0.7699, 0.9661, 0.7247, 0.3564, 0.8381, 0.3564, 0.8069, 0.3635, 0.8021, 0.3634, 0.8343, 0.9792, 0.7093, 0.9792, 0.7464, 0.9728, 0.7729, 0.9729, 0.7271, 0.3438, 0.8568, 0.3438, 0.8349, 0.3493, 0.8314, 0.3493, 0.8539, 0.9849, 0.7112, 0.9849, 0.7488, 0.9792, 0.7464, 0.9792, 0.7093, 0.3493, 0.8539, 0.3493, 0.8314, 0.3564, 0.8069, 0.3564, 0.8381, 0.1105, 0.856, 0.1069, 0.856, 0.1069, 0.856, 0.1105, 0.856, 0.1069, 0.856, 0.05949, 0.856, 0.05949, 0.856, 0.1069, 0.856, 0.6218, 0.8472, 0.6218, 0.8087, 0.635, 0.8138, 0.6351, 0.8908, 0.01256, 0.8613, 0.01254, 0.8515, 0.02556, 0.8465, 0.02558, 0.8662, 0.05544, 0.7704, 0.05553, 0.8464, 0.02556, 0.8465, 0.02547, 0.7704, 0.6654, 0.7938, 0.6654, 0.8138, 0.635, 0.8138, 0.635, 0.7938, 0.05949, 0.856, 0.05947, 0.8209, 0.1069, 0.8209, 0.1069, 0.856, 0.6654, 0.8908, 0.6654, 0.8138, 0.6695, 0.8317, 0.6695, 0.9683, 0.05949, 0.856, 0.05949, 0.856, 0.05555, 0.8661, 0.3706, 0.8089, 0.3706, 0.7856, 0.3764, 0.782, 0.3764, 0.806, 0.2233, 0.8559, 0.2201, 0.8559, 0.2201, 0.8559, 0.2233, 0.8559, 0.9347, 0.7987, 0.9347, 0.8347, 0.9293, 0.8317, 0.9293, 0.7964, 0.8347, 0.7963, 0.9293, 0.7964, 0.9293, 0.7964, 0.8347, 0.7963, 0.9293, 0.6594, 0.9293, 0.7964, 0.8347, 0.7963, 0.8347, 0.6594, 0.9347, 0.6594, 0.9347, 0.7987, 0.9293, 0.7964, 0.9293, 0.6594, 0.05955, 0.9918, 0.05949, 0.856, 0.1069, 0.856, 0.107, 0.9918, 0.3706, 0.8989, 0.3706, 0.8089, 0.3764, 0.806, 0.3764, 0.8989, 0.05563, 0.9424, 0.05555, 0.8661, 0.05949, 0.856, 0.05955, 0.9918, 0.6653, 0.7165, 0.6654, 0.7938, 0.635, 0.7938, 0.635, 0.7166, 0.0126, 0.8993, 0.01256, 0.8613, 0.02558, 0.8662, 0.02566, 0.9424, 0.9239, 0.2829, 0.9239, 0.2674, 0.9239, 0.2076, 0.9943, 0.2076, 0.9943, 0.3429, 0.9239, 0.3429, 0.9943, 0.07211, 0.9943, 0.132, 0.9943, 0.1475, 0.9943, 0.2075, 0.9239, 0.2075, 0.9239, 0.07211, 0.3494, 0.9413, 0.3493, 0.8539, 0.3564, 0.8381, 0.356, 0.9588, 0.9849, 0.5654, 0.9849, 0.7112, 0.9792, 0.7093, 0.9792, 0.5654, 0.3438, 0.9413, 0.3438, 0.8568, 0.3493, 0.8539, 0.3494, 0.9413, 0.9792, 0.5654, 0.9792, 0.7093, 0.9729, 0.7271, 0.9733, 0.55, 0.356, 0.9588, 0.3564, 0.8381, 0.3634, 0.8343, 0.363, 0.9588, 0.9733, 0.55, 0.9729, 0.7271, 0.9661, 0.7247, 0.9664, 0.55, 0.9597, 0.6079, 0.9597, 0.7503, 0.9542, 0.7487, 0.9542, 0.6079, 0.3172, 0.9917, 0.3172, 0.8559, 0.3225, 0.8532, 0.3226, 0.9917, 0.3291, 0.9936, 0.3295, 0.8814, 0.3365, 0.8779, 0.3361, 0.9936, 0.9484, 0.5927, 0.9479, 0.7706, 0.941, 0.7682, 0.9415, 0.5927, 0.9542, 0.6079, 0.9542, 0.7487, 0.9479, 0.7706, 0.9484, 0.5927, 0.3226, 0.9917, 0.3225, 0.8532, 0.3295, 0.8814, 0.3291, 0.9936, 0.2202, 0.9917, 0.2201, 0.8559, 0.2233, 0.8559, 0.2234, 0.9917, 0.7173, 0.6594, 0.7173, 0.7963, 0.6695, 0.7963, 0.6695, 0.6594, 0.2234, 0.9917, 0.2233, 0.8559, 0.3172, 0.8559, 0.3172, 0.9917, 0.7209, 0.6594, 0.7209, 0.7963, 0.7173, 0.7963, 0.7173, 0.6594, 0.8314, 0.6594, 0.8314, 0.7963, 0.7209, 0.7963, 0.7209, 0.6594, 0.107, 0.9918, 0.1069, 0.856, 0.1105, 0.856, 0.1106, 0.9918, 0.8347, 0.6594, 0.8347, 0.7963, 0.8314, 0.7963, 0.8314, 0.6594, 0.1106, 0.9918, 0.1105, 0.856, 0.2201, 0.8559, 0.2202, 0.9917, 0.3438, 0.8349, 0.3438, 0.8568, 0.3365, 0.8779, 0.3366, 0.848, 0.9347, 0.8347, 0.9347, 0.7987, 0.941, 0.7682, 0.9409, 0.8136, 0.9597, 0.7871, 0.9597, 0.7503, 0.9661, 0.7247, 0.966, 0.7699, 0.3706, 0.7856, 0.3706, 0.8089, 0.3634, 0.8343, 0.3635, 0.8021, 0.6218, 0.8087, 0.6218, 0.7988, 0.635, 0.7938, 0.635, 0.8138, 0.05553, 0.8464, 0.05555, 0.8661, 0.02558, 0.8662, 0.02556, 0.8465, 0.8535, 0.4474, 0.7181, 0.4474, 0.7181, 0.07211, 0.8535, 0.07211, 0.6695, 0.8317, 0.6654, 0.8138, 0.6695, 0.8317, 0.2233, 0.8559, 0.2233, 0.8208, 0.3172, 0.8208, 0.3172, 0.8559, 0.3172, 0.8559, 0.2233, 0.8559, 0.2233, 0.8559, 0.3172, 0.8559, 0.05947, 0.8209, 0.05947, 0.8209, 0.05553, 0.8464, 0.05947, 0.8209, 0.1069, 0.8209, 0.1069, 0.8209, 0.05947, 0.8209, 0.1105, 0.8209, 0.2201, 0.8208, 0.2201, 0.8208, 0.1105, 0.8209, 0.2201, 0.8208, 0.2233, 0.8208, 0.2233, 0.8208, 0.2201, 0.8208, 0.05949, 0.856, 0.05555, 0.8661, 0.05553, 0.8464, 0.05947, 0.8209, 0.8347, 0.7963, 0.8346, 0.8317, 0.8314, 0.8317, 0.8314, 0.7963, 0.8314, 0.7963, 0.8314, 0.8317, 0.7209, 0.8317, 0.7209, 0.7963, 0.7209, 0.7963, 0.7209, 0.8317, 0.7173, 0.8317, 0.7173, 0.7963, 0.7173, 0.7963, 0.7173, 0.8317, 0.6695, 0.8317, 0.6695, 0.7963, 0.9293, 0.7964, 0.9293, 0.8317, 0.8346, 0.8317, 0.8347, 0.7963, 0.7209, 0.7963, 0.8314, 0.7963, 0.8314, 0.7963, 0.7209, 0.7963, 0.6695, 0.7963, 0.7173, 0.7963, 0.7173, 0.7963, 0.6695, 0.7963, 0.9293, 0.8317, 0.8346, 0.8317, 0.8346, 0.8317, 0.9293, 0.8317, 0.7173, 0.8317, 0.6695, 0.8317, 0.6695, 0.8317, 0.7173, 0.8317, 0.8314, 0.8317, 0.7209, 0.8317, 0.7209, 0.8317, 0.8314, 0.8317, 0.6695, 0.7963, 0.6695, 0.7963, 0.6654, 0.7938, 0.8314, 0.7963, 0.8347, 0.7963, 0.8347, 0.7963, 0.8314, 0.7963, 0.6695, 0.8317, 0.6654, 0.8138, 0.6654, 0.7938, 0.6695, 0.7963])
me_cube_003.materials.append(mat_label)
me_cube_003.materials.append(mat_case)
me_cube_003.materials.append(mat_led1)
me_cube_003.materials.append(mat_led2)
me_cube_003.use_remesh_fix_poles = True
me_cube_003.use_remesh_preserve_attributes = False
me_cube_003.use_mirror_vertex_groups = False
me_cube_003.update()

# ---- objects
ob_card = bpy.data.objects.new('card', me_cube_003)

# ---- transforms, parenting, visibility, modifiers, constraints
ob_card.location = (0.0, 1.49e-08, 0.0)
ob_card.lineart.crease_threshold = 0.0

# ---- collection membership
col_collection.objects.link(ob_card)

# ---- scene / render settings (as saved in the file)
scene.frame_start = 1; scene.frame_end = 250; scene.frame_set(1)
scene.render.engine = 'BLENDER_EEVEE_NEXT'
scene.cycles.use_denoising = False
scene.cycles.samples = 128
scene.cycles.sampling_pattern = 'TABULATED_SOBOL'
scene.cycles.use_adaptive_sampling = False
scene.cycles.use_light_tree = False
scene.view_settings.view_transform = 'Filmic'
bpy.context.view_layer.update()

# ---- added for rendering (the .blend has no active camera and no usable light): camera, sun
cam_auto = bpy.data.cameras.new('AutoCamera')
cam_auto.lens = 50.0
cam_auto.sensor_width = 36.0
cam_auto.clip_end = 1000.0
ob_auto_camera = bpy.data.objects.new('AutoCamera', cam_auto)
scene.collection.objects.link(ob_auto_camera)
ob_auto_camera.location = (0.185045, -0.154705, 0.148727)
ob_auto_camera.rotation_euler = (1.09748, -7.21219e-08, 0.694738)
scene.camera = ob_auto_camera
light_auto_sun = bpy.data.lights.new('AutoSun', 'SUN')
light_auto_sun.energy = 3.0
light_auto_sun.angle = 0.0523599
ob_auto_sun = bpy.data.objects.new('AutoSun', light_auto_sun)
scene.collection.objects.link(ob_auto_sun)
ob_auto_sun.rotation_euler = (0.872665, 0.174533, 0.523599)
bpy.context.view_layer.update()
